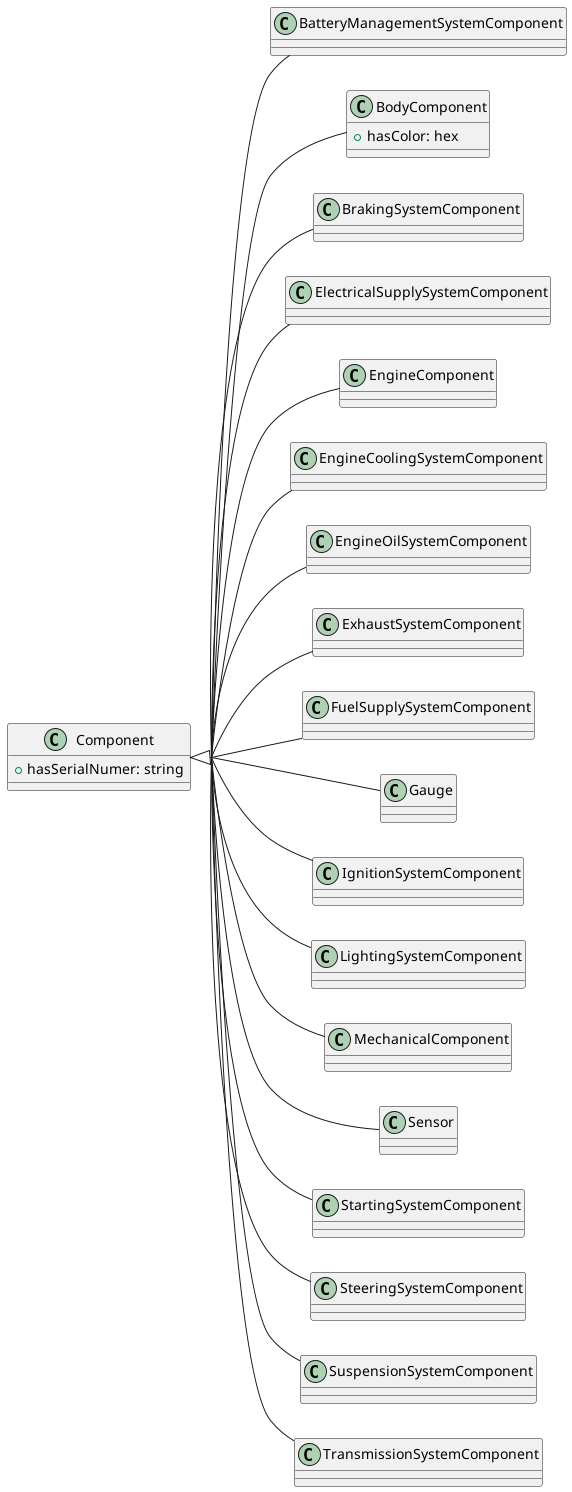

The diagram above was rendered by PlantUML. Its source (embedded in the PNG):
@startuml
skinparam groupInheritance 2
left to right direction

class Component {
    + hasSerialNumer: string
}
class BatteryManagementSystemComponent
class BodyComponent {
    + hasColor: hex
}
class BrakingSystemComponent
class ElectricalSupplySystemComponent
class EngineComponent
class EngineCoolingSystemComponent
class EngineOilSystemComponent
class ExhaustSystemComponent
class FuelSupplySystemComponent
class Gauge
class IgnitionSystemComponent
class LightingSystemComponent
class MechanicalComponent
class Sensor
class StartingSystemComponent
class SteeringSystemComponent
class SuspensionSystemComponent
class TransmissionSystemComponent

Component <|-- BatteryManagementSystemComponent
Component <|-- BodyComponent
Component <|-- BrakingSystemComponent
Component <|-- ElectricalSupplySystemComponent
Component <|-- EngineComponent
Component <|-- EngineCoolingSystemComponent
Component <|-- EngineOilSystemComponent
Component <|-- ExhaustSystemComponent
Component <|-- FuelSupplySystemComponent
Component <|-- Gauge
Component <|-- IgnitionSystemComponent
Component <|-- LightingSystemComponent
Component <|-- MechanicalComponent
Component <|-- Sensor
Component <|-- StartingSystemComponent
Component <|-- SteeringSystemComponent
Component <|-- SuspensionSystemComponent
Component <|-- TransmissionSystemComponent

@enduml